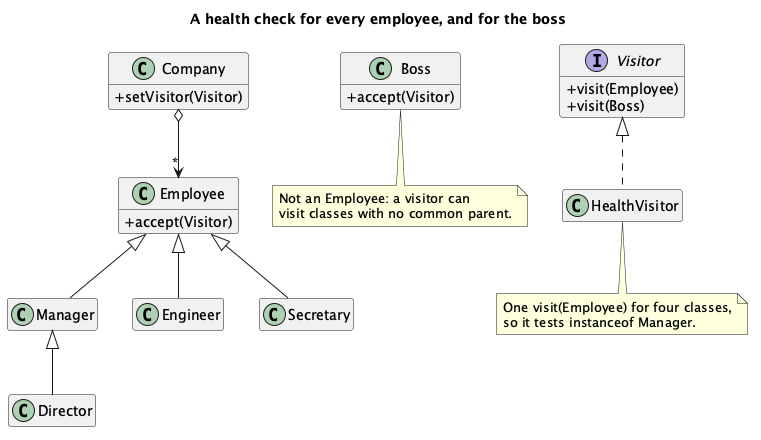

The diagram above was rendered by PlantUML. Its source (embedded in the PNG):
@startuml "Visitor - Factory - Class Diagram"
skinparam classAttributeIconSize 0
hide empty members
title A health check for every employee, and for the boss
class Employee {
  + accept(Visitor)
}
class Manager
class Director
class Engineer
class Secretary
class Boss {
  + accept(Visitor)
}
interface Visitor {
  + visit(Employee)
  + visit(Boss)
}
class HealthVisitor
class Company {
  + setVisitor(Visitor)
}
Employee <|-- Manager
Manager <|-- Director
Employee <|-- Engineer
Employee <|-- Secretary
Visitor <|.. HealthVisitor
Company o--> "*" Employee
note bottom of Boss
  Not an Employee: a visitor can
  visit classes with no common parent.
end note
note bottom of HealthVisitor
  One visit(Employee) for four classes,
  so it tests instanceof Manager.
end note
@enduml